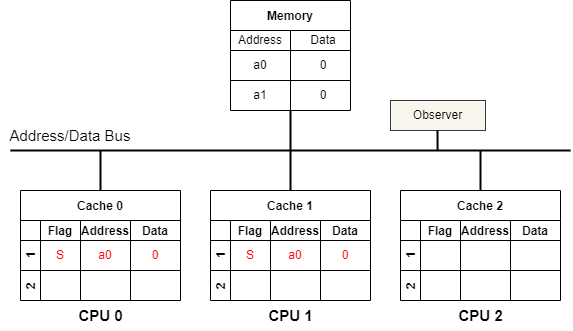

The diagram above was exported from draw.io. Its source (the exported page's mxGraphModel, read from the mxfile embedded in the PNG):
<mxGraphModel dx="1354" dy="787" grid="1" gridSize="10" guides="1" tooltips="1" connect="1" arrows="1" fold="1" page="0" pageScale="1" pageWidth="850" pageHeight="1100" background="#ffffff" math="0" shadow="0">
  <root>
    <mxCell id="0" />
    <mxCell id="1" parent="0" />
    <mxCell id="50" style="edgeStyle=none;html=1;exitX=0.5;exitY=1;exitDx=0;exitDy=0;strokeColor=#000000;strokeWidth=2;fontSize=15;fontColor=#000000;endArrow=none;endFill=0;" parent="1" edge="1">
      <mxGeometry relative="1" as="geometry">
        <mxPoint x="280" y="320" as="targetPoint" />
        <mxPoint x="280" y="280" as="sourcePoint" />
      </mxGeometry>
    </mxCell>
    <mxCell id="55" style="edgeStyle=none;html=1;exitX=0.5;exitY=0;exitDx=0;exitDy=0;strokeColor=#000000;strokeWidth=2;fontSize=15;fontColor=#000000;endArrow=none;endFill=0;" parent="1" edge="1">
      <mxGeometry relative="1" as="geometry">
        <mxPoint x="90" y="320" as="targetPoint" />
        <mxPoint x="90" y="360.0000000000001" as="sourcePoint" />
      </mxGeometry>
    </mxCell>
    <mxCell id="59" style="edgeStyle=none;html=1;exitX=0.5;exitY=0;exitDx=0;exitDy=0;strokeColor=#000000;strokeWidth=2;fontSize=15;fontColor=#000000;endArrow=none;endFill=0;" parent="1" edge="1">
      <mxGeometry relative="1" as="geometry">
        <mxPoint x="280" y="320" as="targetPoint" />
        <mxPoint x="280" y="360" as="sourcePoint" />
      </mxGeometry>
    </mxCell>
    <mxCell id="60" value="&lt;font color=&quot;#000000&quot;&gt;&lt;b&gt;CPU 0&lt;/b&gt;&lt;/font&gt;" style="text;html=1;align=center;verticalAlign=middle;resizable=0;points=[];autosize=1;strokeColor=none;fillColor=none;fontSize=15;" parent="1" vertex="1">
      <mxGeometry x="55" y="470" width="70" height="30" as="geometry" />
    </mxCell>
    <mxCell id="61" value="&lt;font color=&quot;#000000&quot;&gt;&lt;b&gt;CPU 1&lt;/b&gt;&lt;/font&gt;" style="text;html=1;align=center;verticalAlign=middle;resizable=0;points=[];autosize=1;strokeColor=none;fillColor=none;fontSize=15;" parent="1" vertex="1">
      <mxGeometry x="245" y="470" width="70" height="30" as="geometry" />
    </mxCell>
    <mxCell id="62" value="" style="endArrow=none;html=1;fontSize=15;fontColor=#000000;strokeColor=#000000;strokeWidth=2;" parent="1" edge="1">
      <mxGeometry width="50" height="50" relative="1" as="geometry">
        <mxPoint y="320" as="sourcePoint" />
        <mxPoint x="560" y="320" as="targetPoint" />
      </mxGeometry>
    </mxCell>
    <mxCell id="63" value="Address/Data Bus" style="text;html=1;strokeColor=none;fillColor=none;align=center;verticalAlign=middle;whiteSpace=wrap;rounded=0;fontSize=15;fontColor=#000000;" parent="1" vertex="1">
      <mxGeometry x="-10" y="290" width="140" height="30" as="geometry" />
    </mxCell>
    <mxCell id="68" style="edgeStyle=none;html=1;exitX=0.5;exitY=0;exitDx=0;exitDy=0;strokeColor=#000000;strokeWidth=2;fontSize=15;fontColor=#000000;endArrow=none;endFill=0;" parent="1" edge="1">
      <mxGeometry relative="1" as="geometry">
        <mxPoint x="470" y="320" as="targetPoint" />
        <mxPoint x="470" y="360" as="sourcePoint" />
      </mxGeometry>
    </mxCell>
    <mxCell id="69" value="&lt;font color=&quot;#000000&quot;&gt;&lt;b&gt;CPU 2&lt;/b&gt;&lt;/font&gt;" style="text;html=1;align=center;verticalAlign=middle;resizable=0;points=[];autosize=1;strokeColor=none;fillColor=none;fontSize=15;" parent="1" vertex="1">
      <mxGeometry x="435" y="470" width="70" height="30" as="geometry" />
    </mxCell>
    <mxCell id="73" value="Cache 0" style="shape=table;childLayout=tableLayout;startSize=30;collapsible=0;recursiveResize=0;expand=0;fontStyle=1;gradientColor=none;strokeColor=#000000;" parent="1" vertex="1">
      <mxGeometry x="10" y="360" width="160" height="110" as="geometry" />
    </mxCell>
    <mxCell id="74" value="1     " style="shape=tableRow;horizontal=0;startSize=20;swimlaneHead=0;swimlaneBody=0;top=0;left=0;bottom=0;right=0;dropTarget=0;fillColor=none;collapsible=0;recursiveResize=0;expand=0;fontStyle=1;strokeColor=#000000;fontColor=#000000;" parent="73" vertex="1">
      <mxGeometry y="30" width="160" height="50" as="geometry" />
    </mxCell>
    <mxCell id="75" value="Flag" style="swimlane;swimlaneHead=0;swimlaneBody=0;fontStyle=0;connectable=0;fillColor=none;startSize=20;collapsible=0;recursiveResize=0;expand=0;fontStyle=1;strokeColor=#000000;fontColor=#000000;" parent="74" vertex="1">
      <mxGeometry x="20" width="40" height="50" as="geometry">
        <mxRectangle width="40" height="50" as="alternateBounds" />
      </mxGeometry>
    </mxCell>
    <mxCell id="143" value="&lt;font color=&quot;#ff0000&quot;&gt;S&lt;/font&gt;" style="text;html=1;strokeColor=none;fillColor=none;align=center;verticalAlign=middle;whiteSpace=wrap;rounded=0;fontColor=#000000;" parent="75" vertex="1">
      <mxGeometry y="20" width="40" height="30" as="geometry" />
    </mxCell>
    <mxCell id="76" value="Address" style="swimlane;swimlaneHead=0;swimlaneBody=0;fontStyle=0;connectable=0;fillColor=none;startSize=20;collapsible=0;recursiveResize=0;expand=0;fontStyle=1;strokeColor=#000000;fontColor=#000000;" parent="74" vertex="1">
      <mxGeometry x="60" width="50" height="50" as="geometry">
        <mxRectangle width="50" height="50" as="alternateBounds" />
      </mxGeometry>
    </mxCell>
    <mxCell id="129" value="&lt;font color=&quot;#ff0000&quot;&gt;a0&lt;/font&gt;" style="text;html=1;strokeColor=none;fillColor=none;align=center;verticalAlign=middle;whiteSpace=wrap;rounded=0;" parent="76" vertex="1">
      <mxGeometry y="20" width="50" height="30" as="geometry" />
    </mxCell>
    <mxCell id="77" value="Data" style="swimlane;swimlaneHead=0;swimlaneBody=0;fontStyle=0;connectable=0;fillColor=none;startSize=20;collapsible=0;recursiveResize=0;expand=0;fontStyle=1;swimlaneFillColor=none;strokeColor=#000000;fontColor=#000000;" parent="74" vertex="1">
      <mxGeometry x="110" width="50" height="50" as="geometry">
        <mxRectangle width="50" height="50" as="alternateBounds" />
      </mxGeometry>
    </mxCell>
    <mxCell id="130" value="&lt;font color=&quot;#ff0000&quot;&gt;0&lt;/font&gt;" style="text;html=1;strokeColor=none;fillColor=none;align=center;verticalAlign=middle;whiteSpace=wrap;rounded=0;" parent="77" vertex="1">
      <mxGeometry y="20" width="50" height="30" as="geometry" />
    </mxCell>
    <mxCell id="78" value="2" style="shape=tableRow;horizontal=0;startSize=20;swimlaneHead=0;swimlaneBody=0;top=0;left=0;bottom=0;right=0;dropTarget=0;fillColor=none;collapsible=0;recursiveResize=0;expand=0;fontStyle=1;strokeColor=#000000;fontColor=#000000;" parent="73" vertex="1">
      <mxGeometry y="80" width="160" height="30" as="geometry" />
    </mxCell>
    <mxCell id="79" value="" style="swimlane;swimlaneHead=0;swimlaneBody=0;fontStyle=0;connectable=0;fillColor=none;startSize=0;collapsible=0;recursiveResize=0;expand=0;fontStyle=1;strokeColor=#000000;" parent="78" vertex="1">
      <mxGeometry x="20" width="40" height="30" as="geometry">
        <mxRectangle width="40" height="30" as="alternateBounds" />
      </mxGeometry>
    </mxCell>
    <mxCell id="80" value="" style="swimlane;swimlaneHead=0;swimlaneBody=0;fontStyle=0;connectable=0;fillColor=none;startSize=0;collapsible=0;recursiveResize=0;expand=0;fontStyle=1;strokeColor=#000000;" parent="78" vertex="1">
      <mxGeometry x="60" width="50" height="30" as="geometry">
        <mxRectangle width="50" height="30" as="alternateBounds" />
      </mxGeometry>
    </mxCell>
    <mxCell id="81" value="" style="swimlane;swimlaneHead=0;swimlaneBody=0;fontStyle=0;connectable=0;fillColor=none;startSize=0;collapsible=0;recursiveResize=0;expand=0;fontStyle=1;strokeColor=#000000;" parent="78" vertex="1">
      <mxGeometry x="110" width="50" height="30" as="geometry">
        <mxRectangle width="50" height="30" as="alternateBounds" />
      </mxGeometry>
    </mxCell>
    <mxCell id="89" value="" style="endArrow=none;html=1;fontColor=#000000;strokeColor=#000000;" parent="1" edge="1">
      <mxGeometry width="50" height="50" relative="1" as="geometry">
        <mxPoint x="10" y="410" as="sourcePoint" />
        <mxPoint x="60" y="410" as="targetPoint" />
      </mxGeometry>
    </mxCell>
    <mxCell id="95" value="Cache 1" style="shape=table;childLayout=tableLayout;startSize=30;collapsible=0;recursiveResize=0;expand=0;fontStyle=1;gradientColor=none;strokeColor=#000000;" parent="1" vertex="1">
      <mxGeometry x="200" y="360" width="160" height="110" as="geometry" />
    </mxCell>
    <mxCell id="96" value="1     " style="shape=tableRow;horizontal=0;startSize=20;swimlaneHead=0;swimlaneBody=0;top=0;left=0;bottom=0;right=0;dropTarget=0;fillColor=none;collapsible=0;recursiveResize=0;expand=0;fontStyle=1;strokeColor=#000000;fontColor=#000000;" parent="95" vertex="1">
      <mxGeometry y="30" width="160" height="50" as="geometry" />
    </mxCell>
    <mxCell id="97" value="Flag" style="swimlane;swimlaneHead=0;swimlaneBody=0;fontStyle=0;connectable=0;fillColor=none;startSize=20;collapsible=0;recursiveResize=0;expand=0;fontStyle=1;strokeColor=#000000;fontColor=#000000;" parent="96" vertex="1">
      <mxGeometry x="20" width="40" height="50" as="geometry">
        <mxRectangle width="40" height="50" as="alternateBounds" />
      </mxGeometry>
    </mxCell>
    <mxCell id="142" value="&lt;font color=&quot;#ff0000&quot;&gt;S&lt;/font&gt;" style="text;html=1;strokeColor=none;fillColor=none;align=center;verticalAlign=middle;whiteSpace=wrap;rounded=0;fontColor=#000000;" parent="97" vertex="1">
      <mxGeometry y="20" width="40" height="30" as="geometry" />
    </mxCell>
    <mxCell id="98" value="Address" style="swimlane;swimlaneHead=0;swimlaneBody=0;fontStyle=0;connectable=0;fillColor=none;startSize=20;collapsible=0;recursiveResize=0;expand=0;fontStyle=1;strokeColor=#000000;fontColor=#000000;" parent="96" vertex="1">
      <mxGeometry x="60" width="50" height="50" as="geometry">
        <mxRectangle width="50" height="50" as="alternateBounds" />
      </mxGeometry>
    </mxCell>
    <mxCell id="136" value="&lt;font color=&quot;#ff0000&quot;&gt;a0&lt;/font&gt;" style="text;html=1;strokeColor=none;fillColor=none;align=center;verticalAlign=middle;whiteSpace=wrap;rounded=0;" parent="98" vertex="1">
      <mxGeometry y="20" width="50" height="30" as="geometry" />
    </mxCell>
    <mxCell id="99" value="Data" style="swimlane;swimlaneHead=0;swimlaneBody=0;fontStyle=0;connectable=0;fillColor=none;startSize=20;collapsible=0;recursiveResize=0;expand=0;fontStyle=1;swimlaneFillColor=none;strokeColor=#000000;fontColor=#000000;" parent="96" vertex="1">
      <mxGeometry x="110" width="50" height="50" as="geometry">
        <mxRectangle width="50" height="50" as="alternateBounds" />
      </mxGeometry>
    </mxCell>
    <mxCell id="137" value="&lt;font color=&quot;#ff0000&quot;&gt;0&lt;/font&gt;" style="text;html=1;strokeColor=none;fillColor=none;align=center;verticalAlign=middle;whiteSpace=wrap;rounded=0;" parent="99" vertex="1">
      <mxGeometry y="20" width="50" height="30" as="geometry" />
    </mxCell>
    <mxCell id="100" value="2" style="shape=tableRow;horizontal=0;startSize=20;swimlaneHead=0;swimlaneBody=0;top=0;left=0;bottom=0;right=0;dropTarget=0;fillColor=none;collapsible=0;recursiveResize=0;expand=0;fontStyle=1;strokeColor=#000000;fontColor=#000000;" parent="95" vertex="1">
      <mxGeometry y="80" width="160" height="30" as="geometry" />
    </mxCell>
    <mxCell id="101" value="" style="swimlane;swimlaneHead=0;swimlaneBody=0;fontStyle=0;connectable=0;fillColor=none;startSize=0;collapsible=0;recursiveResize=0;expand=0;fontStyle=1;strokeColor=#000000;" parent="100" vertex="1">
      <mxGeometry x="20" width="40" height="30" as="geometry">
        <mxRectangle width="40" height="30" as="alternateBounds" />
      </mxGeometry>
    </mxCell>
    <mxCell id="102" value="" style="swimlane;swimlaneHead=0;swimlaneBody=0;fontStyle=0;connectable=0;fillColor=none;startSize=0;collapsible=0;recursiveResize=0;expand=0;fontStyle=1;strokeColor=#000000;" parent="100" vertex="1">
      <mxGeometry x="60" width="50" height="30" as="geometry">
        <mxRectangle width="50" height="30" as="alternateBounds" />
      </mxGeometry>
    </mxCell>
    <mxCell id="103" value="" style="swimlane;swimlaneHead=0;swimlaneBody=0;fontStyle=0;connectable=0;fillColor=none;startSize=0;collapsible=0;recursiveResize=0;expand=0;fontStyle=1;strokeColor=#000000;" parent="100" vertex="1">
      <mxGeometry x="110" width="50" height="30" as="geometry">
        <mxRectangle width="50" height="30" as="alternateBounds" />
      </mxGeometry>
    </mxCell>
    <mxCell id="104" value="" style="endArrow=none;html=1;fontColor=#000000;strokeColor=#000000;" parent="1" edge="1">
      <mxGeometry width="50" height="50" relative="1" as="geometry">
        <mxPoint x="200" y="410" as="sourcePoint" />
        <mxPoint x="250" y="410" as="targetPoint" />
      </mxGeometry>
    </mxCell>
    <mxCell id="105" value="Cache 2" style="shape=table;childLayout=tableLayout;startSize=30;collapsible=0;recursiveResize=0;expand=0;fontStyle=1;gradientColor=none;strokeColor=#000000;" parent="1" vertex="1">
      <mxGeometry x="390" y="360" width="160" height="110" as="geometry" />
    </mxCell>
    <mxCell id="106" value="1     " style="shape=tableRow;horizontal=0;startSize=20;swimlaneHead=0;swimlaneBody=0;top=0;left=0;bottom=0;right=0;dropTarget=0;fillColor=none;collapsible=0;recursiveResize=0;expand=0;fontStyle=1;strokeColor=#000000;fontColor=#000000;" parent="105" vertex="1">
      <mxGeometry y="30" width="160" height="50" as="geometry" />
    </mxCell>
    <mxCell id="107" value="Flag" style="swimlane;swimlaneHead=0;swimlaneBody=0;fontStyle=0;connectable=0;fillColor=none;startSize=20;collapsible=0;recursiveResize=0;expand=0;fontStyle=1;strokeColor=#000000;fontColor=#000000;" parent="106" vertex="1">
      <mxGeometry x="20" width="40" height="50" as="geometry">
        <mxRectangle width="40" height="50" as="alternateBounds" />
      </mxGeometry>
    </mxCell>
    <mxCell id="108" value="Address" style="swimlane;swimlaneHead=0;swimlaneBody=0;fontStyle=0;connectable=0;fillColor=none;startSize=20;collapsible=0;recursiveResize=0;expand=0;fontStyle=1;strokeColor=#000000;fontColor=#000000;" parent="106" vertex="1">
      <mxGeometry x="60" width="50" height="50" as="geometry">
        <mxRectangle width="50" height="50" as="alternateBounds" />
      </mxGeometry>
    </mxCell>
    <mxCell id="109" value="Data" style="swimlane;swimlaneHead=0;swimlaneBody=0;fontStyle=0;connectable=0;fillColor=none;startSize=20;collapsible=0;recursiveResize=0;expand=0;fontStyle=1;swimlaneFillColor=none;strokeColor=#000000;fontColor=#000000;" parent="106" vertex="1">
      <mxGeometry x="110" width="50" height="50" as="geometry">
        <mxRectangle width="50" height="50" as="alternateBounds" />
      </mxGeometry>
    </mxCell>
    <mxCell id="110" value="2" style="shape=tableRow;horizontal=0;startSize=20;swimlaneHead=0;swimlaneBody=0;top=0;left=0;bottom=0;right=0;dropTarget=0;fillColor=none;collapsible=0;recursiveResize=0;expand=0;fontStyle=1;strokeColor=#000000;fontColor=#000000;" parent="105" vertex="1">
      <mxGeometry y="80" width="160" height="30" as="geometry" />
    </mxCell>
    <mxCell id="111" value="" style="swimlane;swimlaneHead=0;swimlaneBody=0;fontStyle=0;connectable=0;fillColor=none;startSize=0;collapsible=0;recursiveResize=0;expand=0;fontStyle=1;strokeColor=#000000;" parent="110" vertex="1">
      <mxGeometry x="20" width="40" height="30" as="geometry">
        <mxRectangle width="40" height="30" as="alternateBounds" />
      </mxGeometry>
    </mxCell>
    <mxCell id="112" value="" style="swimlane;swimlaneHead=0;swimlaneBody=0;fontStyle=0;connectable=0;fillColor=none;startSize=0;collapsible=0;recursiveResize=0;expand=0;fontStyle=1;strokeColor=#000000;" parent="110" vertex="1">
      <mxGeometry x="60" width="50" height="30" as="geometry">
        <mxRectangle width="50" height="30" as="alternateBounds" />
      </mxGeometry>
    </mxCell>
    <mxCell id="113" value="" style="swimlane;swimlaneHead=0;swimlaneBody=0;fontStyle=0;connectable=0;fillColor=none;startSize=0;collapsible=0;recursiveResize=0;expand=0;fontStyle=1;strokeColor=#000000;" parent="110" vertex="1">
      <mxGeometry x="110" width="50" height="30" as="geometry">
        <mxRectangle width="50" height="30" as="alternateBounds" />
      </mxGeometry>
    </mxCell>
    <mxCell id="114" value="" style="endArrow=none;html=1;fontColor=#000000;strokeColor=#000000;" parent="1" edge="1">
      <mxGeometry width="50" height="50" relative="1" as="geometry">
        <mxPoint x="390" y="410" as="sourcePoint" />
        <mxPoint x="440" y="410" as="targetPoint" />
      </mxGeometry>
    </mxCell>
    <mxCell id="115" value="Memory" style="shape=table;startSize=30;container=1;collapsible=0;childLayout=tableLayout;fixedRows=1;rowLines=0;fontStyle=1;strokeColor=#000000;" parent="1" vertex="1">
      <mxGeometry x="220" y="170" width="120" height="110" as="geometry" />
    </mxCell>
    <mxCell id="116" value="" style="shape=tableRow;horizontal=0;startSize=0;swimlaneHead=0;swimlaneBody=0;top=0;left=0;bottom=0;right=0;collapsible=0;dropTarget=0;fillColor=none;points=[[0,0.5],[1,0.5]];portConstraint=eastwest;strokeColor=#000000;fontColor=#000000;" parent="115" vertex="1">
      <mxGeometry y="30" width="120" height="20" as="geometry" />
    </mxCell>
    <mxCell id="117" value="Address" style="shape=partialRectangle;html=1;whiteSpace=wrap;connectable=0;fillColor=none;top=0;left=0;bottom=0;right=0;overflow=hidden;pointerEvents=1;strokeColor=#000000;fontColor=#000000;" parent="116" vertex="1">
      <mxGeometry width="60" height="20" as="geometry">
        <mxRectangle width="60" height="20" as="alternateBounds" />
      </mxGeometry>
    </mxCell>
    <mxCell id="118" value="Data" style="shape=partialRectangle;html=1;whiteSpace=wrap;connectable=0;fillColor=none;top=0;left=0;bottom=0;right=0;align=center;spacingLeft=6;overflow=hidden;strokeColor=#000000;fontColor=#000000;" parent="116" vertex="1">
      <mxGeometry x="60" width="60" height="20" as="geometry">
        <mxRectangle width="60" height="20" as="alternateBounds" />
      </mxGeometry>
    </mxCell>
    <mxCell id="119" value="" style="shape=tableRow;horizontal=0;startSize=0;swimlaneHead=0;swimlaneBody=0;top=0;left=0;bottom=0;right=0;collapsible=0;dropTarget=0;fillColor=none;points=[[0,0.5],[1,0.5]];portConstraint=eastwest;strokeColor=#000000;fontColor=#000000;" parent="115" vertex="1">
      <mxGeometry y="50" width="120" height="30" as="geometry" />
    </mxCell>
    <mxCell id="120" value="a0" style="shape=partialRectangle;html=1;whiteSpace=wrap;connectable=0;fillColor=none;top=0;left=0;bottom=0;right=0;overflow=hidden;strokeColor=#000000;fontColor=#000000;" parent="119" vertex="1">
      <mxGeometry width="60" height="30" as="geometry">
        <mxRectangle width="60" height="30" as="alternateBounds" />
      </mxGeometry>
    </mxCell>
    <mxCell id="121" value="0" style="shape=partialRectangle;html=1;whiteSpace=wrap;connectable=0;fillColor=none;top=0;left=0;bottom=0;right=0;align=center;spacingLeft=6;overflow=hidden;strokeColor=#000000;fontColor=#000000;" parent="119" vertex="1">
      <mxGeometry x="60" width="60" height="30" as="geometry">
        <mxRectangle width="60" height="30" as="alternateBounds" />
      </mxGeometry>
    </mxCell>
    <mxCell id="122" value="" style="shape=tableRow;horizontal=0;startSize=0;swimlaneHead=0;swimlaneBody=0;top=0;left=0;bottom=0;right=0;collapsible=0;dropTarget=0;fillColor=none;points=[[0,0.5],[1,0.5]];portConstraint=eastwest;strokeColor=#000000;fontColor=#000000;" parent="115" vertex="1">
      <mxGeometry y="80" width="120" height="30" as="geometry" />
    </mxCell>
    <mxCell id="123" value="a1" style="shape=partialRectangle;html=1;whiteSpace=wrap;connectable=0;fillColor=none;top=0;left=0;bottom=0;right=0;overflow=hidden;strokeColor=#000000;fontColor=#000000;" parent="122" vertex="1">
      <mxGeometry width="60" height="30" as="geometry">
        <mxRectangle width="60" height="30" as="alternateBounds" />
      </mxGeometry>
    </mxCell>
    <mxCell id="124" value="0" style="shape=partialRectangle;html=1;whiteSpace=wrap;connectable=0;fillColor=none;top=0;left=0;bottom=0;right=0;align=center;spacingLeft=6;overflow=hidden;strokeColor=#000000;fontColor=#000000;" parent="122" vertex="1">
      <mxGeometry x="60" width="60" height="30" as="geometry">
        <mxRectangle width="60" height="30" as="alternateBounds" />
      </mxGeometry>
    </mxCell>
    <mxCell id="126" value="" style="endArrow=none;html=1;strokeColor=#000000;fontColor=#000000;" parent="1" edge="1">
      <mxGeometry width="50" height="50" relative="1" as="geometry">
        <mxPoint x="220" y="220" as="sourcePoint" />
        <mxPoint x="340" y="220" as="targetPoint" />
      </mxGeometry>
    </mxCell>
    <mxCell id="127" value="" style="endArrow=none;html=1;strokeColor=#000000;fontColor=#000000;" parent="1" edge="1">
      <mxGeometry width="50" height="50" relative="1" as="geometry">
        <mxPoint x="220" y="250" as="sourcePoint" />
        <mxPoint x="340" y="250" as="targetPoint" />
      </mxGeometry>
    </mxCell>
    <mxCell id="132" value="&lt;font color=&quot;#000000&quot;&gt;Observer&lt;/font&gt;" style="rounded=0;whiteSpace=wrap;html=1;fillColor=#f9f7ed;strokeColor=#36393d;" parent="1" vertex="1">
      <mxGeometry x="380" y="270" width="95" height="30" as="geometry" />
    </mxCell>
    <mxCell id="134" style="edgeStyle=none;html=1;exitX=0.5;exitY=0;exitDx=0;exitDy=0;strokeColor=#000000;strokeWidth=2;fontSize=15;fontColor=#000000;endArrow=none;endFill=0;" parent="1" edge="1">
      <mxGeometry relative="1" as="geometry">
        <mxPoint x="427" y="300" as="targetPoint" />
        <mxPoint x="427.08000000000004" y="320.0000000000001" as="sourcePoint" />
      </mxGeometry>
    </mxCell>
  </root>
</mxGraphModel>